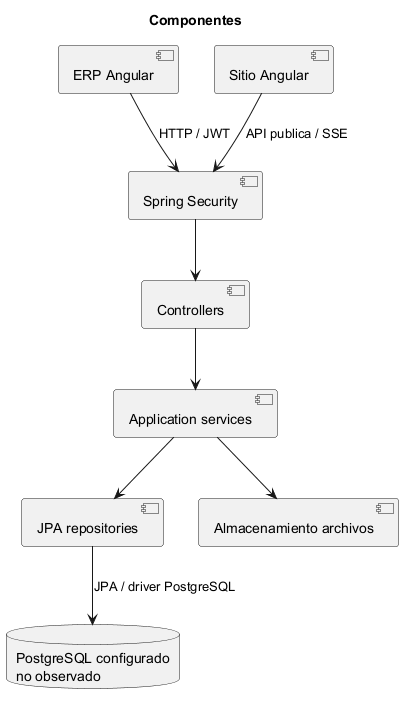

The diagram above was rendered by PlantUML. Its source (embedded in the PNG):
@startuml
title Componentes
component "ERP Angular" as E
component "Sitio Angular" as W
component "Spring Security" as S
component "Controllers" as C
component "Application services" as A
component "JPA repositories" as R
database "PostgreSQL configurado\nno observado" as D
component "Almacenamiento archivos" as F
E --> S : HTTP / JWT
W --> S : API publica / SSE
S --> C
C --> A
A --> R
A --> F
R --> D : JPA / driver PostgreSQL
@enduml